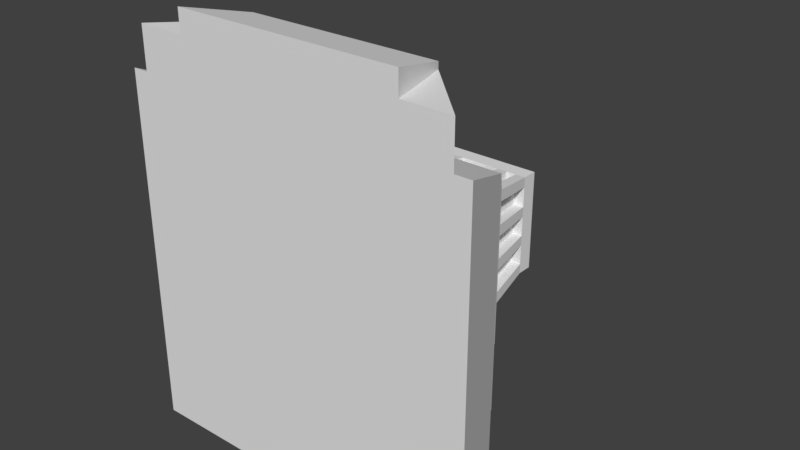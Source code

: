 # Source: Zigguraut_Model.blend  (saved by Blender 2.77.0; exported with 4.5.12 LTS)
import bpy
from mathutils import Matrix  # noqa: F401  (used for matrix-valued properties, if any)

bpy.ops.wm.read_factory_settings(use_empty=True)
scene = bpy.context.scene
scene.name = 'Scene'

# ---- collections
col_collection_1 = bpy.data.collections.new('Collection 1'); scene.collection.children.link(col_collection_1)

# ---- world
world_world = bpy.data.worlds.new('World'); scene.world = world_world
world_world.color = (0.05088, 0.05088, 0.05088)
world_world.use_sun_shadow = False
world_world.sun_shadow_jitter_overblur = 0.0
world_world.cycles.sampling_method = 'MANUAL'

# ---- meshes
me_zigblackoutmesh = bpy.data.meshes.new('ZigBlackoutMesh')
me_zigblackoutmesh.from_pydata([(0.08, 0.55, 0.12), (-0.08, 0.55, 0.12), (-0.064, 0.8, 0.09639), (0.064, 0.8, 0.09639)], [], [(3, 2, 1, 0)])
me_zigblackoutmesh.use_remesh_preserve_volume = False
me_zigblackoutmesh.use_remesh_preserve_attributes = False
me_zigblackoutmesh.use_mirror_vertex_groups = False
me_zigblackoutmesh.update()
me_zigrampmesh = bpy.data.meshes.new('ZigRampMesh')
me_zigrampmesh.from_pydata([(0.35, -1.462e-07, 0.75), (0.3, 0.2, 0.7), (0.3, 0.2, 0.47), (-0.1, 0.2, 0.47), (-0.35, -1.324e-07, 0.68), (0.35, -1.324e-07, 0.68), (-0.5, -1.324e-07, 0.68), (-0.5, -1.077e-07, 0.55), (0.3, 0.2, 0.68), (0.1, 0.4, 0.3), (-0.1, 0.55, 0.25), (-0.35, -1.462e-07, 0.75), (-0.3, 0.2, 0.7), (-0.3, 0.2, 0.68), (0.5, -1.329e-07, 0.68), (0.1, 0.2, 0.6), (-0.1, 0.2, 0.6), (0.1, 0.25, 0.4), (-0.1, 0.25, 0.4), (-0.1, 0.25, 0.45), (0.1, 0.2, 0.47), (0.1, 0.25, 0.45), (0.1, 0.4, 0.35), (-0.1, 0.4, 0.35), (-0.1, 0.4, 0.3), (0.1, 0.55, 0.25), (-0.3, 0.2, 0.47), (0.5, -1.073e-07, 0.55)], [], [(19, 21, 17, 18), (18, 17, 22, 23), (3, 20, 21, 19), (16, 15, 20, 3), (16, 15, 25, 10), (11, 0, 1, 12), (6, 4, 13), (6, 13, 26, 7), (12, 13, 4, 11), (11, 4, 6, 7, 27, 14, 5, 0), (14, 8, 5), (2, 8, 14, 27), (1, 0, 5, 8), (23, 22, 9, 24), (10, 25, 9, 24), (16, 10, 24, 23, 18, 19, 3), (25, 15, 20, 21, 17, 22, 9), (13, 12, 1, 8, 2, 26), (7, 26, 2, 27)])
me_zigrampmesh.use_remesh_preserve_volume = False
me_zigrampmesh.use_remesh_preserve_attributes = False
me_zigrampmesh.use_mirror_vertex_groups = False
me_zigrampmesh.update()
me_zigtopmesh = bpy.data.meshes.new('ZigTopMesh')
me_zigtopmesh.from_pydata([(0.2, 0.55, 0.2), (0.2, 0.55, -0.2), (-0.2, 0.55, 0.2), (-0.2, 0.55, -0.2), (0.2, 0.55, -0.16), (0.2, 0.55, -0.08), (0.2, 0.55, -0.04), (0.2, 0.55, 0.04), (0.2, 0.55, 0.08), (0.2, 0.55, 0.16), (0.16, 0.55, -0.2), (0.08, 0.55, -0.2), (0.04, 0.55, -0.2), (-0.04, 0.55, -0.2), (-0.08, 0.55, -0.2), (-0.16, 0.55, -0.2), (-0.2, 0.55, -0.16), (-0.064, 0.8, -0.1276), (-0.2, 0.55, -0.08), (-0.2, 0.55, -0.04), (-0.032, 0.8, -0.1276), (-0.2, 0.55, 0.04), (-0.2, 0.55, 0.08), (-0.2, 0.55, 0.16), (-0.16, 0.55, 0.2), (-0.12, 0.55, 0.2), (-0.08, 0.55, 0.2), (0.032, 0.8, -0.1276), (0.064, 0.8, -0.1276), (0.08, 0.55, 0.2), (0.12, 0.55, 0.2), (0.16, 0.55, 0.2), (0.16, 0.55, 0.16), (0.12, 0.55, 0.16), (0.128, 0.8, -0.1276), (-0.128, 0.8, -0.1276), (0.128, 0.8, -0.06361), (-0.12, 0.55, 0.16), (-0.16, 0.55, 0.16), (0.16, 0.8, 0.1604), (0.08, 0.55, 0.12), (-0.08, 0.55, 0.12), (0.16, 0.8, 0.1284), (0.16, 0.55, 0.08), (-0.128, 0.8, -0.06361), (0.128, 0.8, -0.03161), (-0.128, 0.8, -0.03161), (0.128, 0.8, 0.03239), (-0.128, 0.8, 0.03239), (0.128, 0.8, 0.06439), (-0.128, 0.8, 0.06439), (-0.16, 0.55, 0.08), (0.16, 0.55, 0.04), (-0.064, 0.8, 0.09639), (0.064, 0.8, 0.09639), (-0.096, 0.8, 0.1284), (0.096, 0.8, 0.1284), (-0.16, 0.55, 0.04), (0.128, 0.8, 0.1284), (-0.128, 0.8, 0.1284), (0.096, 0.8, 0.1604), (0.064, 0.8, 0.1604), (-0.064, 0.8, 0.1604), (-0.096, 0.8, 0.1604), (-0.128, 0.8, 0.1604), (0.16, 0.55, -0.04), (-0.16, 0.8, 0.06439), (-0.16, 0.8, 0.03239), (-0.16, 0.8, -0.03161), (-0.16, 0.8, -0.06361), (-0.16, 0.8, -0.1276), (-0.064, 0.8, -0.1596), (-0.032, 0.8, -0.1596), (-0.16, 0.55, -0.04), (0.16, 0.55, -0.08), (0.032, 0.8, -0.1596), (0.064, 0.8, -0.1596), (0.128, 0.8, -0.1596), (0.16, 0.8, 0.06439), (0.16, 0.8, 0.03239), (0.16, 0.8, -0.03161), (0.16, 0.8, -0.06361), (-0.16, 0.55, -0.08), (0.16, 0.8, -0.1276), (0.16, 0.8, -0.1596), (0.128, 0.8, 0.1604), (-0.16, 0.8, 0.1604), (-0.16, 0.8, 0.1284), (-0.16, 0.8, -0.1596), (-0.128, 0.8, -0.1596), (0.16, 0.55, -0.16), (0.08, 0.55, -0.16), (0.04, 0.55, -0.16), (-0.04, 0.55, -0.16), (-0.08, 0.55, -0.16), (-0.16, 0.55, -0.16), (0.16, 0.85, 0.16), (0.16, 0.85, -0.16), (-0.16, 0.85, 0.16), (-0.16, 0.85, -0.16), (0.1, 0.85, 0.1), (0.1, 0.85, -0.1), (-0.1, 0.85, 0.1), (-0.1, 0.85, -0.1), (0.1, 0.825, 0.1), (0.1, 0.825, -0.1), (-0.1, 0.825, 0.1), (-0.1, 0.825, -0.1), (0.2, 0.55, 0.16), (0.2, 0.55, 0.2), (0.2, 0.55, 0.2), (-0.16, 0.55, -0.2), (-0.2, 0.55, -0.2), (-0.2, 0.55, -0.2), (-0.2, 0.55, 0.16), (-0.2, 0.55, 0.2), (-0.2, 0.55, 0.2), (0.16, 0.55, 0.2), (0.2, 0.55, -0.2), (0.2, 0.55, -0.2), (0.2, 0.55, -0.16), (0.2, 0.55, -0.08), (0.2, 0.55, -0.04), (0.2, 0.55, 0.04), (0.2, 0.55, 0.08), (0.16, 0.55, -0.2), (0.08, 0.55, -0.2), (0.04, 0.55, -0.2), (-0.04, 0.55, -0.2), (-0.08, 0.55, -0.2), (-0.2, 0.55, -0.16), (-0.2, 0.55, -0.08), (-0.2, 0.55, -0.04), (-0.2, 0.55, 0.04), (-0.2, 0.55, 0.08), (-0.16, 0.55, 0.2), (-0.12, 0.55, 0.2), (-0.08, 0.55, 0.2), (0.08, 0.55, 0.2), (0.12, 0.55, 0.2), (-0.128, 0.8, -0.1596), (0.064, 0.8, 0.1604), (0.128, 0.8, 0.1604), (-0.16, 0.8, -0.03161), (0.16, 0.8, -0.06361), (-0.064, 0.8, -0.1596), (0.16, 0.8, 0.03239), (0.16, 0.8, -0.1276), (0.032, 0.8, -0.1596), (-0.16, 0.8, -0.1276), (0.16, 0.8, 0.06439), (0.16, 0.8, -0.03161), (0.16, 0.8, 0.1284), (0.16, 0.8, -0.1596), (0.16, 0.8, -0.1596), (-0.096, 0.8, 0.1604), (-0.064, 0.8, 0.1604), (-0.128, 0.8, 0.1604), (0.16, 0.8, 0.1604), (0.16, 0.8, 0.1604), (0.096, 0.8, 0.1604), (-0.16, 0.8, -0.1596), (-0.16, 0.8, -0.1596), (-0.032, 0.8, -0.1596), (-0.16, 0.8, -0.06361), (-0.16, 0.8, 0.03239), (0.064, 0.8, -0.1596), (-0.16, 0.8, 0.1284), (0.128, 0.8, -0.1596), (-0.16, 0.8, 0.1604), (-0.16, 0.8, 0.1604), (-0.16, 0.8, 0.06439), (-0.1, 0.825, -0.1), (0.1, 0.825, -0.1), (0.1, 0.825, 0.1), (-0.1, 0.825, 0.1), (-0.1, 0.85, -0.1), (0.1, 0.85, -0.1), (0.1, 0.85, 0.1), (-0.1, 0.85, 0.1), (-0.16, 0.85, -0.16), (0.16, 0.85, -0.16), (0.16, 0.85, 0.16), (-0.16, 0.85, 0.16)], [], [(120, 90, 125, 118), (114, 38, 135, 115), (86, 183, 180, 88), (122, 65, 52, 123, 124, 43, 32, 33, 139, 138, 40, 41, 137, 136, 37, 38, 51, 134, 133, 57, 73, 132, 131, 82, 95, 94, 129, 128, 93, 92, 127, 126, 91, 90, 74, 121), (112, 111, 95, 130), (114, 87, 59, 38), (10, 168, 153, 119), (32, 58, 56, 33), (130, 95, 35, 70), (122, 151, 45, 65), (30, 160, 141, 29), (73, 46, 143, 132), (156, 137, 41, 53), (32, 58, 152, 9), (65, 45, 47, 52), (17, 94, 95, 35), (94, 17, 71, 129), (5, 144, 80, 6), (128, 72, 20, 93), (88, 180, 181, 84), (7, 146, 150, 8), (95, 111, 140, 35), (124, 78, 49, 43), (51, 50, 66, 134), (38, 59, 64, 135), (26, 62, 155, 25), (136, 63, 55, 37), (24, 157, 169, 116), (92, 27, 148, 127), (1, 154, 147, 4), (126, 76, 28, 91), (110, 158, 142, 117), (2, 170, 167, 23), (22, 171, 165, 21), (90, 34, 77, 125), (15, 113, 162, 89), (38, 59, 50, 51), (108, 42, 159, 109), (33, 56, 60, 139), (27, 92, 93, 20), (39, 182, 183, 86), (31, 85, 58, 32), (19, 68, 69, 18), (57, 48, 46, 73), (34, 90, 91, 28), (37, 55, 59, 38), (74, 36, 81, 121), (3, 16, 149, 161), (131, 164, 44, 82), (90, 34, 36, 74), (14, 145, 163, 13), (52, 47, 79, 123), (43, 49, 58, 32), (133, 67, 48, 57), (120, 83, 34, 90), (12, 75, 166, 11), (0, 31, 32, 9), (99, 98, 102, 176), (88, 84, 39, 86), (84, 181, 182, 39), (82, 44, 35, 95), (179, 100, 104, 175), (96, 97, 177, 178), (98, 96, 178, 102), (97, 99, 176, 177), (172, 106, 174, 173), (101, 103, 107, 105), (103, 179, 175, 107), (100, 101, 105, 104), (138, 61, 54, 40)])
me_zigtopmesh.use_remesh_preserve_volume = False
me_zigtopmesh.use_remesh_preserve_attributes = False
me_zigtopmesh.use_mirror_vertex_groups = False
me_zigtopmesh.update()
me_zigbasemesh = bpy.data.meshes.new('ZigBaseMesh')
me_zigbasemesh.from_pydata([(0.55, -1.44e-07, 0.55), (0.55, 1.44e-07, -0.55), (0.45, 0.25, 0.45), (-0.55, -1.44e-07, 0.55), (-0.55, 1.44e-07, -0.55), (0.4, 0.25, 0.4), (-0.4, 0.25, -0.4), (0.35, 0.4, -0.35), (-0.35, 0.4, -0.35), (0.3, 0.4, 0.3), (-0.3, 0.4, 0.3), (-0.3, 0.4, -0.3), (0.25, 0.55, 0.25), (-0.25, 0.55, -0.25), (0.4, 0.25, -0.4), (-0.4, 0.25, 0.4), (0.3, 0.4, -0.3), (0.25, 0.55, -0.25), (-0.25, 0.55, 0.25), (0.35, 0.4, 0.35), (-0.35, 0.4, 0.35), (0.45, 0.25, -0.45), (-0.45, 0.25, -0.45), (-0.45, 0.25, 0.45)], [], [(1, 21, 2, 0), (23, 2, 5, 15), (22, 4, 3, 23), (4, 1, 0, 3), (0, 2, 23, 3), (4, 22, 21, 1), (5, 14, 7, 19), (21, 22, 6, 14), (2, 21, 14, 5), (22, 23, 15, 6), (20, 19, 9, 10), (15, 5, 19, 20), (14, 6, 8, 7), (6, 15, 20, 8), (11, 10, 18, 13), (7, 8, 11, 16), (8, 20, 10, 11), (19, 7, 16, 9), (9, 16, 17, 12), (10, 9, 12, 18), (16, 11, 13, 17), (12, 17, 13, 18)])
me_zigbasemesh.use_remesh_preserve_volume = False
me_zigbasemesh.use_remesh_preserve_attributes = False
me_zigbasemesh.use_mirror_vertex_groups = False
me_zigbasemesh.update()

# ---- objects
ob_zig_blackout = bpy.data.objects.new('Zig Blackout', me_zigblackoutmesh)
ob_zig_ramp = bpy.data.objects.new('Zig Ramp', me_zigrampmesh)
ob_zig_top = bpy.data.objects.new('Zig Top', me_zigtopmesh)
ob_zig_base = bpy.data.objects.new('Zig Base', me_zigbasemesh)

# ---- transforms, parenting, visibility, modifiers, constraints
ob_zig_blackout.location = (0.0, 0.0, 0.0)
ob_zig_blackout.lineart.crease_threshold = 0.0
ob_zig_ramp.location = (0.0, 0.0, 0.0)
ob_zig_ramp.lineart.crease_threshold = 0.0
ob_zig_top.location = (0.0, 0.0, 0.0)
ob_zig_top.lineart.crease_threshold = 0.0
ob_zig_base.location = (0.0, 0.0, 0.0)
ob_zig_base.lineart.crease_threshold = 0.0

# ---- collection membership
col_collection_1.objects.link(ob_zig_blackout)
col_collection_1.objects.link(ob_zig_ramp)
col_collection_1.objects.link(ob_zig_top)
col_collection_1.objects.link(ob_zig_base)

# ---- scene / render settings (as saved in the file)
scene.frame_start = 1; scene.frame_end = 250; scene.frame_set(0)
scene.render.engine = 'BLENDER_EEVEE_NEXT'
scene.render.resolution_percentage = 50
scene.render.dither_intensity = 0.0
scene.cycles.use_denoising = False
scene.cycles.samples = 128
scene.cycles.sampling_pattern = 'TABULATED_SOBOL'
scene.cycles.light_sampling_threshold = 0.0
scene.cycles.use_adaptive_sampling = False
scene.cycles.use_light_tree = False
scene.cycles.blur_glossy = 0.0
scene.cycles.sample_clamp_indirect = 0.0
scene.view_settings.view_transform = 'Standard'
bpy.context.view_layer.update()

# ---- added for rendering (the .blend has no active camera and no usable light): camera, sun
cam_auto = bpy.data.cameras.new('AutoCamera')
cam_auto.lens = 50.0
cam_auto.sensor_width = 36.0
cam_auto.clip_end = 1000.0
ob_auto_camera = bpy.data.objects.new('AutoCamera', cam_auto)
scene.collection.objects.link(ob_auto_camera)
ob_auto_camera.location = (1.76097, -1.68816, 1.50877)
ob_auto_camera.rotation_euler = (1.09748, -7.21219e-08, 0.694738)
scene.camera = ob_auto_camera
light_auto_sun = bpy.data.lights.new('AutoSun', 'SUN')
light_auto_sun.energy = 3.0
light_auto_sun.angle = 0.0523599
ob_auto_sun = bpy.data.objects.new('AutoSun', light_auto_sun)
scene.collection.objects.link(ob_auto_sun)
ob_auto_sun.rotation_euler = (0.872665, 0.174533, 0.523599)
bpy.context.view_layer.update()

